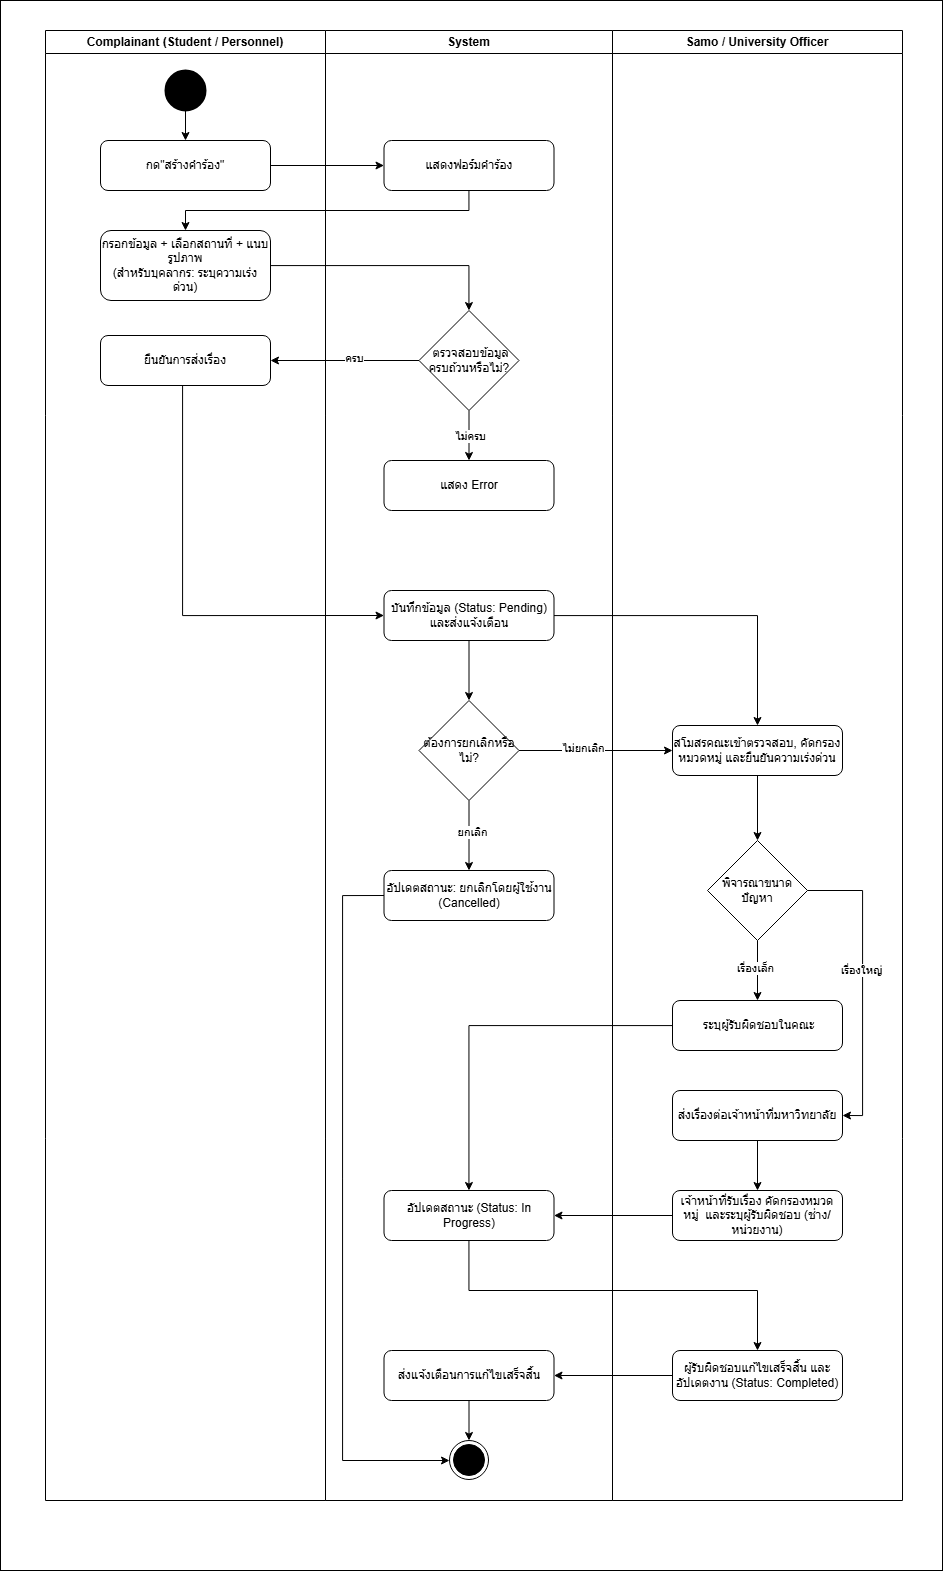

The diagram above was exported from draw.io. Its source (the exported page's mxGraphModel, read from the mxfile embedded in the PNG):
<mxGraphModel dx="1895" dy="958" grid="1" gridSize="10" guides="1" tooltips="1" connect="1" arrows="1" fold="1" page="1" pageScale="1" pageWidth="827" pageHeight="1169" math="0" shadow="0">
  <root>
    <mxCell id="0" />
    <mxCell id="1" parent="0" />
    <mxCell id="peCsdTaqexMfvBpIo8FZ-1" parent="1" style="rounded=0;whiteSpace=wrap;html=1;" value="" vertex="1">
      <mxGeometry height="1570" width="942" x="88" y="50" as="geometry" />
    </mxCell>
    <mxCell id="P55t4thYTa76tx9B7gF--1" parent="1" style="swimlane;whiteSpace=wrap;html=1;startSize=23;" value="Complainant (Student / Personnel)" vertex="1">
      <mxGeometry height="1470" width="280" x="133" y="80" as="geometry" />
    </mxCell>
    <mxCell id="P55t4thYTa76tx9B7gF--2" parent="P55t4thYTa76tx9B7gF--1" style="strokeWidth=2;html=1;shape=mxgraph.flowchart.start_2;whiteSpace=wrap;fillColor=#000000;" value="" vertex="1">
      <mxGeometry height="40" width="40" x="120" y="40" as="geometry" />
    </mxCell>
    <mxCell id="P55t4thYTa76tx9B7gF--3" parent="P55t4thYTa76tx9B7gF--1" style="rounded=1;whiteSpace=wrap;html=1;" value="กด&quot;สร้างคำร้อง&quot;" vertex="1">
      <mxGeometry height="50" width="170" x="55" y="110" as="geometry" />
    </mxCell>
    <mxCell id="P55t4thYTa76tx9B7gF--4" edge="1" parent="P55t4thYTa76tx9B7gF--1" source="P55t4thYTa76tx9B7gF--2" style="edgeStyle=orthogonalEdgeStyle;rounded=0;orthogonalLoop=1;jettySize=auto;html=1;" target="P55t4thYTa76tx9B7gF--3" value="">
      <mxGeometry relative="1" as="geometry" />
    </mxCell>
    <mxCell id="P55t4thYTa76tx9B7gF--33" parent="P55t4thYTa76tx9B7gF--1" style="rounded=1;whiteSpace=wrap;html=1;" value="ยืนยันการส่งเรื่อง" vertex="1">
      <mxGeometry height="50" width="170" x="55" y="305" as="geometry" />
    </mxCell>
    <mxCell id="P55t4thYTa76tx9B7gF--8" parent="1" style="swimlane;whiteSpace=wrap;html=1;startSize=23;" value="System" vertex="1">
      <mxGeometry height="1470" width="287" x="413" y="80" as="geometry" />
    </mxCell>
    <mxCell id="P55t4thYTa76tx9B7gF--16" parent="P55t4thYTa76tx9B7gF--8" style="rounded=1;whiteSpace=wrap;html=1;" value="แสดงฟอร์มคำร้อง" vertex="1">
      <mxGeometry height="50" width="170" x="58.5" y="110" as="geometry" />
    </mxCell>
    <mxCell id="P55t4thYTa76tx9B7gF--41" parent="P55t4thYTa76tx9B7gF--8" style="rounded=1;whiteSpace=wrap;html=1;" value="บันทึกข้อมูล (Status: Pending) และส่งแจ้งเตือน" vertex="1">
      <mxGeometry height="50" width="170" x="58.5" y="560" as="geometry" />
    </mxCell>
    <mxCell id="P55t4thYTa76tx9B7gF--14" parent="P55t4thYTa76tx9B7gF--8" style="ellipse;html=1;shape=endState;fillColor=#000000;strokeColor=#000000;" value="" vertex="1">
      <mxGeometry height="39" width="39" x="124" y="1410" as="geometry" />
    </mxCell>
    <mxCell id="8hrDPLhcpHsrUeudLPT2-14" parent="P55t4thYTa76tx9B7gF--8" style="rounded=1;whiteSpace=wrap;html=1;" value="&lt;span data-path-to-node=&quot;3,7,2,4&quot; data-index-in-node=&quot;15&quot;&gt;อัปเดตสถานะ (Status: In Progress)&lt;/span&gt;" vertex="1">
      <mxGeometry height="50" width="170" x="58.5" y="1160" as="geometry" />
    </mxCell>
    <mxCell id="8hrDPLhcpHsrUeudLPT2-18" parent="P55t4thYTa76tx9B7gF--8" style="rounded=1;whiteSpace=wrap;html=1;" value="&lt;span data-path-to-node=&quot;3,7,2,4&quot; data-index-in-node=&quot;15&quot;&gt; ส่งแจ้งเตือนการแก้ไขเสร็จสิ้น&lt;/span&gt;" vertex="1">
      <mxGeometry height="50" width="170" x="58.5" y="1320" as="geometry" />
    </mxCell>
    <mxCell id="8hrDPLhcpHsrUeudLPT2-20" edge="1" parent="P55t4thYTa76tx9B7gF--8" source="8hrDPLhcpHsrUeudLPT2-18" style="edgeStyle=orthogonalEdgeStyle;rounded=0;orthogonalLoop=1;jettySize=auto;html=1;" target="P55t4thYTa76tx9B7gF--14" value="">
      <mxGeometry relative="1" as="geometry" />
    </mxCell>
    <mxCell id="sPIMrpAKQFGcnRYXV1-G-6" parent="P55t4thYTa76tx9B7gF--8" style="rounded=1;whiteSpace=wrap;html=1;" value="&lt;span data-path-to-node=&quot;3,7,2,4&quot; data-index-in-node=&quot;15&quot;&gt;อัปเดตสถานะ: ยกเลิกโดยผู้ใช้งาน (Cancelled)&lt;/span&gt;" vertex="1">
      <mxGeometry height="50" width="170" x="58.5" y="840" as="geometry" />
    </mxCell>
    <mxCell id="P55t4thYTa76tx9B7gF--38" edge="1" parent="P55t4thYTa76tx9B7gF--8" source="sPIMrpAKQFGcnRYXV1-G-6" style="edgeStyle=orthogonalEdgeStyle;rounded=0;orthogonalLoop=1;jettySize=auto;html=1;exitX=0;exitY=0.5;exitDx=0;exitDy=0;" target="P55t4thYTa76tx9B7gF--14" value="">
      <mxGeometry relative="1" as="geometry">
        <Array as="points">
          <mxPoint x="17" y="865" />
          <mxPoint x="17" y="1430" />
        </Array>
      </mxGeometry>
    </mxCell>
    <mxCell id="P55t4thYTa76tx9B7gF--18" edge="1" parent="1" source="P55t4thYTa76tx9B7gF--3" style="edgeStyle=orthogonalEdgeStyle;rounded=0;orthogonalLoop=1;jettySize=auto;html=1;" target="P55t4thYTa76tx9B7gF--16" value="">
      <mxGeometry relative="1" as="geometry" />
    </mxCell>
    <mxCell id="P55t4thYTa76tx9B7gF--25" edge="1" parent="1" source="P55t4thYTa76tx9B7gF--17" style="edgeStyle=orthogonalEdgeStyle;rounded=0;orthogonalLoop=1;jettySize=auto;html=1;" target="P55t4thYTa76tx9B7gF--7" value="">
      <mxGeometry relative="1" as="geometry" />
    </mxCell>
    <mxCell id="P55t4thYTa76tx9B7gF--17" parent="1" style="rounded=1;whiteSpace=wrap;html=1;" value="&lt;div&gt;&lt;span data-path-to-node=&quot;6,1,0&quot; data-index-in-node=&quot;45&quot; style=&quot;&quot;&gt;กรอกข้อมูล + เลือกสถานที่ + แนบรูปภาพ&lt;/span&gt;&lt;/div&gt;&lt;div&gt;&lt;span data-path-to-node=&quot;6,1,0&quot; data-index-in-node=&quot;45&quot; style=&quot;&quot;&gt;(&lt;/span&gt;&lt;span style=&quot;background-color: transparent; color: light-dark(rgb(0, 0, 0), rgb(255, 255, 255));&quot;&gt;สำหรับบุคลากร:&amp;nbsp;&lt;/span&gt;&lt;span style=&quot;background-color: transparent; color: light-dark(rgb(0, 0, 0), rgb(255, 255, 255));&quot;&gt;ระบุความเร่งด่วน)&lt;/span&gt;&lt;/div&gt;" vertex="1">
      <mxGeometry height="70" width="170" x="188" y="280" as="geometry" />
    </mxCell>
    <mxCell id="P55t4thYTa76tx9B7gF--20" parent="1" style="swimlane;whiteSpace=wrap;html=1;startSize=23;" value="Samo /&amp;nbsp;University Officer" vertex="1">
      <mxGeometry height="1470" width="290" x="700" y="80" as="geometry" />
    </mxCell>
    <mxCell id="8hrDPLhcpHsrUeudLPT2-1" parent="P55t4thYTa76tx9B7gF--20" style="rounded=1;whiteSpace=wrap;html=1;" value="สโมสรคณะเข้าตรวจสอบ, &lt;span data-path-to-node=&quot;3,6,2,0&quot; data-index-in-node=&quot;24&quot; style=&quot;&quot;&gt;คัดกรองหมวดหมู่&lt;/span&gt; และยืนยันความเร่งด่วน" vertex="1">
      <mxGeometry height="50" width="170" x="60" y="695" as="geometry" />
    </mxCell>
    <mxCell id="8hrDPLhcpHsrUeudLPT2-16" parent="P55t4thYTa76tx9B7gF--20" style="rounded=1;whiteSpace=wrap;html=1;" value="&lt;span data-path-to-node=&quot;3,7,2,4&quot; data-index-in-node=&quot;15&quot;&gt; ผู้รับผิดชอบแก้ไขเสร็จสิ้น และอัปเดตงาน (Status: Completed)&lt;/span&gt;" vertex="1">
      <mxGeometry height="50" width="170" x="60" y="1320" as="geometry" />
    </mxCell>
    <mxCell id="8hrDPLhcpHsrUeudLPT2-3" parent="P55t4thYTa76tx9B7gF--20" style="rhombus;whiteSpace=wrap;html=1;" value="พิจารณาขนาดปัญหา" vertex="1">
      <mxGeometry height="100" width="100" x="95" y="810" as="geometry" />
    </mxCell>
    <mxCell id="8hrDPLhcpHsrUeudLPT2-4" edge="1" parent="P55t4thYTa76tx9B7gF--20" source="8hrDPLhcpHsrUeudLPT2-1" style="edgeStyle=orthogonalEdgeStyle;rounded=0;orthogonalLoop=1;jettySize=auto;html=1;" target="8hrDPLhcpHsrUeudLPT2-3" value="">
      <mxGeometry relative="1" as="geometry" />
    </mxCell>
    <mxCell id="8hrDPLhcpHsrUeudLPT2-8" parent="P55t4thYTa76tx9B7gF--20" style="rounded=1;whiteSpace=wrap;html=1;" value="&lt;span data-path-to-node=&quot;3,7,2,4&quot; data-index-in-node=&quot;15&quot;&gt;ส่งเรื่องต่อเจ้าหน้าที่มหาวิทยาลัย&lt;/span&gt;" vertex="1">
      <mxGeometry height="50" width="170" x="60" y="1060" as="geometry" />
    </mxCell>
    <mxCell id="8hrDPLhcpHsrUeudLPT2-10" edge="1" parent="P55t4thYTa76tx9B7gF--20" source="8hrDPLhcpHsrUeudLPT2-3" style="edgeStyle=orthogonalEdgeStyle;rounded=0;orthogonalLoop=1;jettySize=auto;html=1;entryX=1;entryY=0.5;entryDx=0;entryDy=0;" target="8hrDPLhcpHsrUeudLPT2-8" value="">
      <mxGeometry relative="1" as="geometry">
        <Array as="points">
          <mxPoint x="250" y="860" />
          <mxPoint x="250" y="1085" />
        </Array>
        <mxPoint x="270" y="710" as="targetPoint" />
      </mxGeometry>
    </mxCell>
    <mxCell id="8hrDPLhcpHsrUeudLPT2-11" connectable="0" parent="8hrDPLhcpHsrUeudLPT2-10" style="edgeLabel;html=1;align=center;verticalAlign=middle;resizable=0;points=[];" value="เรื่องใหญ่" vertex="1">
      <mxGeometry relative="1" x="-0.1048" y="-2" as="geometry">
        <mxPoint as="offset" />
      </mxGeometry>
    </mxCell>
    <mxCell id="P55t4thYTa76tx9B7gF--31" edge="1" parent="1" source="P55t4thYTa76tx9B7gF--7" style="edgeStyle=orthogonalEdgeStyle;rounded=0;orthogonalLoop=1;jettySize=auto;html=1;" target="P55t4thYTa76tx9B7gF--28" value="">
      <mxGeometry relative="1" as="geometry" />
    </mxCell>
    <mxCell id="P55t4thYTa76tx9B7gF--32" connectable="0" parent="P55t4thYTa76tx9B7gF--31" style="edgeLabel;html=1;align=center;verticalAlign=middle;resizable=0;points=[];" value="ไม่ครบ" vertex="1">
      <mxGeometry relative="1" x="0.05" y="1" as="geometry">
        <mxPoint as="offset" />
      </mxGeometry>
    </mxCell>
    <mxCell id="P55t4thYTa76tx9B7gF--34" edge="1" parent="1" source="P55t4thYTa76tx9B7gF--7" style="edgeStyle=orthogonalEdgeStyle;rounded=0;orthogonalLoop=1;jettySize=auto;html=1;" target="P55t4thYTa76tx9B7gF--33" value="">
      <mxGeometry relative="1" as="geometry" />
    </mxCell>
    <mxCell id="P55t4thYTa76tx9B7gF--35" connectable="0" parent="P55t4thYTa76tx9B7gF--34" style="edgeLabel;html=1;align=center;verticalAlign=middle;resizable=0;points=[];" value="ครบ" vertex="1">
      <mxGeometry relative="1" x="-0.114" y="-3" as="geometry">
        <mxPoint as="offset" />
      </mxGeometry>
    </mxCell>
    <mxCell id="P55t4thYTa76tx9B7gF--7" parent="1" style="rhombus;whiteSpace=wrap;html=1;" value="&amp;nbsp;ตรวจสอบข้อมูลครบถ้วนหรือไม่?" vertex="1">
      <mxGeometry height="100" width="100" x="506.5" y="360" as="geometry" />
    </mxCell>
    <mxCell id="P55t4thYTa76tx9B7gF--28" parent="1" style="rounded=1;whiteSpace=wrap;html=1;" value="แสดง Error" vertex="1">
      <mxGeometry height="50" width="170" x="471.5" y="510" as="geometry" />
    </mxCell>
    <mxCell id="P55t4thYTa76tx9B7gF--30" edge="1" parent="1" source="P55t4thYTa76tx9B7gF--16" style="edgeStyle=orthogonalEdgeStyle;rounded=0;orthogonalLoop=1;jettySize=auto;html=1;entryX=0.5;entryY=0;entryDx=0;entryDy=0;" target="P55t4thYTa76tx9B7gF--17" value="">
      <mxGeometry relative="1" as="geometry">
        <Array as="points">
          <mxPoint x="557" y="260" />
          <mxPoint x="273" y="260" />
        </Array>
        <mxPoint x="556.5" y="320" as="targetPoint" />
      </mxGeometry>
    </mxCell>
    <mxCell id="sPIMrpAKQFGcnRYXV1-G-8" edge="1" parent="1" source="P55t4thYTa76tx9B7gF--36" style="edgeStyle=orthogonalEdgeStyle;rounded=0;orthogonalLoop=1;jettySize=auto;html=1;" target="sPIMrpAKQFGcnRYXV1-G-6" value="">
      <mxGeometry relative="1" as="geometry" />
    </mxCell>
    <mxCell id="sPIMrpAKQFGcnRYXV1-G-9" connectable="0" parent="sPIMrpAKQFGcnRYXV1-G-8" style="edgeLabel;html=1;align=center;verticalAlign=middle;resizable=0;points=[];" value="ยกเลิก" vertex="1">
      <mxGeometry relative="1" x="-0.1095" y="3" as="geometry">
        <mxPoint as="offset" />
      </mxGeometry>
    </mxCell>
    <mxCell id="sPIMrpAKQFGcnRYXV1-G-11" edge="1" parent="1" source="P55t4thYTa76tx9B7gF--36" style="edgeStyle=orthogonalEdgeStyle;rounded=0;orthogonalLoop=1;jettySize=auto;html=1;" target="8hrDPLhcpHsrUeudLPT2-1" value="">
      <mxGeometry relative="1" as="geometry" />
    </mxCell>
    <mxCell id="sPIMrpAKQFGcnRYXV1-G-12" connectable="0" parent="sPIMrpAKQFGcnRYXV1-G-11" style="edgeLabel;html=1;align=center;verticalAlign=middle;resizable=0;points=[];" value="ไม่ยกเลิก" vertex="1">
      <mxGeometry relative="1" x="-0.1776" y="3" as="geometry">
        <mxPoint as="offset" />
      </mxGeometry>
    </mxCell>
    <mxCell id="P55t4thYTa76tx9B7gF--36" parent="1" style="rhombus;whiteSpace=wrap;html=1;" value="ต้องการยกเลิกหรือไม่?" vertex="1">
      <mxGeometry height="100" width="100" x="506.5" y="750" as="geometry" />
    </mxCell>
    <mxCell id="8hrDPLhcpHsrUeudLPT2-2" edge="1" parent="1" source="P55t4thYTa76tx9B7gF--41" style="edgeStyle=orthogonalEdgeStyle;rounded=0;orthogonalLoop=1;jettySize=auto;html=1;" target="8hrDPLhcpHsrUeudLPT2-1" value="">
      <mxGeometry relative="1" as="geometry" />
    </mxCell>
    <mxCell id="8hrDPLhcpHsrUeudLPT2-6" edge="1" parent="1" source="8hrDPLhcpHsrUeudLPT2-3" style="edgeStyle=orthogonalEdgeStyle;rounded=0;orthogonalLoop=1;jettySize=auto;html=1;" target="8hrDPLhcpHsrUeudLPT2-5" value="">
      <mxGeometry relative="1" as="geometry" />
    </mxCell>
    <mxCell id="8hrDPLhcpHsrUeudLPT2-7" connectable="0" parent="8hrDPLhcpHsrUeudLPT2-6" style="edgeLabel;html=1;align=center;verticalAlign=middle;resizable=0;points=[];" value="เรื่องเล็ก" vertex="1">
      <mxGeometry relative="1" x="-0.12" y="-3" as="geometry">
        <mxPoint as="offset" />
      </mxGeometry>
    </mxCell>
    <mxCell id="8hrDPLhcpHsrUeudLPT2-23" edge="1" parent="1" source="8hrDPLhcpHsrUeudLPT2-5" style="edgeStyle=orthogonalEdgeStyle;rounded=0;orthogonalLoop=1;jettySize=auto;html=1;" target="8hrDPLhcpHsrUeudLPT2-14" value="">
      <mxGeometry relative="1" as="geometry" />
    </mxCell>
    <mxCell id="8hrDPLhcpHsrUeudLPT2-5" parent="1" style="rounded=1;whiteSpace=wrap;html=1;" value="&amp;nbsp;ระบุผู้รับผิดชอบในคณะ" vertex="1">
      <mxGeometry height="50" width="170" x="760" y="1050" as="geometry" />
    </mxCell>
    <mxCell id="8hrDPLhcpHsrUeudLPT2-13" edge="1" parent="1" source="8hrDPLhcpHsrUeudLPT2-8" style="edgeStyle=orthogonalEdgeStyle;rounded=0;orthogonalLoop=1;jettySize=auto;html=1;" target="8hrDPLhcpHsrUeudLPT2-12" value="">
      <mxGeometry relative="1" as="geometry" />
    </mxCell>
    <mxCell id="8hrDPLhcpHsrUeudLPT2-15" edge="1" parent="1" source="8hrDPLhcpHsrUeudLPT2-12" style="edgeStyle=orthogonalEdgeStyle;rounded=0;orthogonalLoop=1;jettySize=auto;html=1;" target="8hrDPLhcpHsrUeudLPT2-14" value="">
      <mxGeometry relative="1" as="geometry" />
    </mxCell>
    <mxCell id="8hrDPLhcpHsrUeudLPT2-12" parent="1" style="rounded=1;whiteSpace=wrap;html=1;" value="&lt;span data-path-to-node=&quot;3,7,2,4&quot; data-index-in-node=&quot;15&quot;&gt;เจ้าหน้าที่รับเรื่อง&amp;nbsp;&lt;span data-path-to-node=&quot;3,6,2,0&quot; data-index-in-node=&quot;24&quot;&gt;คัดกรองหมวดหมู่&lt;/span&gt;&amp;nbsp;&amp;nbsp;และระบุผู้รับผิดชอบ (ช่าง/หน่วยงาน)&lt;/span&gt;" vertex="1">
      <mxGeometry height="50" width="170" x="760" y="1240" as="geometry" />
    </mxCell>
    <mxCell id="8hrDPLhcpHsrUeudLPT2-19" edge="1" parent="1" source="8hrDPLhcpHsrUeudLPT2-16" style="edgeStyle=orthogonalEdgeStyle;rounded=0;orthogonalLoop=1;jettySize=auto;html=1;" target="8hrDPLhcpHsrUeudLPT2-18" value="">
      <mxGeometry relative="1" as="geometry" />
    </mxCell>
    <mxCell id="sPIMrpAKQFGcnRYXV1-G-3" edge="1" parent="1" source="P55t4thYTa76tx9B7gF--33" style="edgeStyle=orthogonalEdgeStyle;rounded=0;orthogonalLoop=1;jettySize=auto;html=1;entryX=0;entryY=0.5;entryDx=0;entryDy=0;" target="P55t4thYTa76tx9B7gF--41" value="">
      <mxGeometry relative="1" as="geometry">
        <Array as="points">
          <mxPoint x="270" y="665" />
        </Array>
        <mxPoint x="273" y="515" as="targetPoint" />
      </mxGeometry>
    </mxCell>
    <mxCell id="sPIMrpAKQFGcnRYXV1-G-5" edge="1" parent="1" source="P55t4thYTa76tx9B7gF--41" style="edgeStyle=orthogonalEdgeStyle;rounded=0;orthogonalLoop=1;jettySize=auto;html=1;" target="P55t4thYTa76tx9B7gF--36" value="">
      <mxGeometry relative="1" as="geometry" />
    </mxCell>
    <mxCell id="sPIMrpAKQFGcnRYXV1-G-13" edge="1" parent="1" source="8hrDPLhcpHsrUeudLPT2-14" style="edgeStyle=orthogonalEdgeStyle;rounded=0;orthogonalLoop=1;jettySize=auto;html=1;entryX=0.5;entryY=0;entryDx=0;entryDy=0;" target="8hrDPLhcpHsrUeudLPT2-16" value="">
      <mxGeometry relative="1" as="geometry">
        <Array as="points">
          <mxPoint x="556" y="1340" />
          <mxPoint x="845" y="1340" />
        </Array>
      </mxGeometry>
    </mxCell>
  </root>
</mxGraphModel>